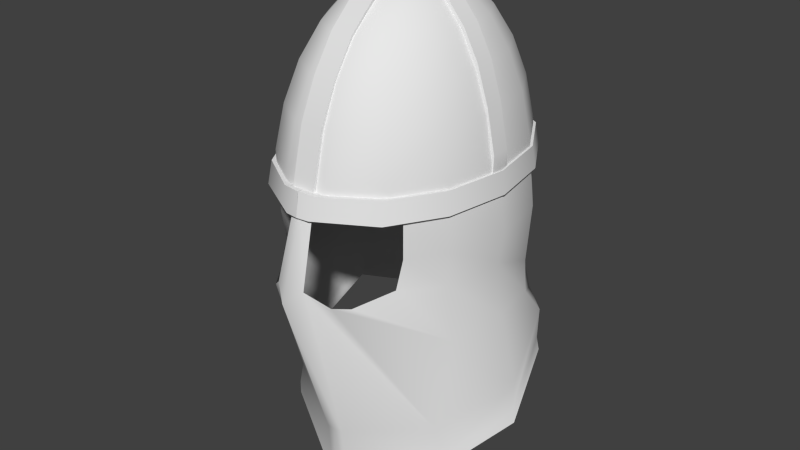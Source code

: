 # Source: helm6.blend  (saved by Blender 2.61.0; exported with 4.5.12 LTS)
import bpy
from mathutils import Matrix  # noqa: F401  (used for matrix-valued properties, if any)

bpy.ops.wm.read_factory_settings(use_empty=True)
scene = bpy.context.scene
scene.name = 'Scene'

# ---- collections
col_collection_1 = bpy.data.collections.new('Collection 1'); scene.collection.children.link(col_collection_1)

# ---- materials (node trees are filled in below, after node groups)
mat_helm3 = bpy.data.materials.new('helm3')
mat_helm3.alpha_threshold = 0.0
mat_helm3.use_transparent_shadow = False
mat_helm3.roughness = 0.5
mat_helm3.specular_intensity = 1.0
mat_helm3.line_color = (0.0, 0.0, 0.0, 1.0)
mat_helm3_001 = bpy.data.materials.new('helm3.001')
mat_helm3_001.alpha_threshold = 0.0
mat_helm3_001.use_transparent_shadow = False
mat_helm3_001.roughness = 0.5
mat_helm3_001.specular_intensity = 1.0
mat_helm3_001.line_color = (0.0, 0.0, 0.0, 1.0)

# ---- material node trees

# ---- world
world_world = bpy.data.worlds.new('World'); scene.world = world_world
world_world.color = (0.05088, 0.05088, 0.05088)
world_world.use_sun_shadow = False
world_world.sun_shadow_jitter_overblur = 0.0
world_world.cycles.sampling_method = 'MANUAL'
world_world.cycles.sample_map_resolution = 256

# ---- meshes
me_sphere = bpy.data.meshes.new('Sphere')
me_sphere.from_pydata([(-0.6527, -0.7184, -0.7963), (-0.9483, -0.4567, -0.7963), (-1.052, 2.78e-08, -0.7963), (-0.9483, 0.4528, -1.01), (-0.6562, 0.7842, -1.01), (-0.2342, 0.9875, -1.01), (-0.2342, 0.9759, -0.5228), (-0.6562, 0.8229, -0.5228), (-0.9932, 0.4567, -0.5228), (-1.102, 2.608e-08, -0.5228), (-0.9483, -0.4567, -0.5228), (-0.733, -0.7184, -0.5228), (-0.733, -0.7184, -0.2212), (-0.9483, -0.4567, -0.2212), (-1.052, 2.78e-08, -0.2212), (-0.9483, 0.4567, -0.2212), (-0.6562, 0.8229, -0.2212), (-0.2342, 1.026, -0.2212), (-0.2342, 0.9217, -1.251), (-0.6562, 0.761, -1.178), (-1.021, 0.3948, -1.245), (-1.123, 2.608e-08, -1.225), (-1.021, -0.4567, -1.245), (-0.444, -0.9779, -0.8859), (-0.8638, -0.479, -2.101), (-1.255, 0.05078, -1.827), (-1.1, 0.5074, -1.445), (-0.6562, 0.8737, -1.546), (-0.2342, 1.077, -1.716), (-0.2342, 1.026, -2.055), (-0.6562, 0.8229, -1.885), (-1.161, 0.4567, -1.778), (-1.316, 2.608e-08, -2.16), (-0.9483, -0.4567, -2.441), (-0.08431, -0.786, -2.787), (-0.2342, 1.014, -1.853), (-0.6562, 0.8112, -1.683), (-1.131, 0.4567, -1.673), (-1.286, 2.608e-08, -2.055), (-0.9483, -0.4567, -2.332), (-0.08431, -0.8207, -2.22), (-6.706e-08, -0.786, -2.787), (-5.96e-08, -0.8207, -2.22), (-7.451e-09, 0.9875, -1.01), (-7.451e-09, 0.9759, -0.5228), (-7.451e-09, 1.026, -0.2212), (-7.451e-09, 0.9217, -1.251), (-1.14e-06, 1.077, -1.716), (7.451e-09, 1.029, -2.081), (-2.08e-17, 1.016, -1.873), (-0.05211, 0.2283, 1.287), (-0.1016, 0.4452, 1.164), (-0.146, 0.6398, 0.9664), (-0.1831, 0.8022, 0.7035), (-0.211, 0.9245, 0.3887), (-0.2283, 1.0, 0.03779), (-0.2342, 1.026, -0.2212), (-0.6562, 0.8229, -0.2212), (-0.6398, 0.8022, 0.03779), (-0.5912, 0.7414, 0.3887), (-0.5131, 0.6433, 0.7035), (-0.4091, 0.5131, 0.9664), (-0.2847, 0.357, 1.164), (-0.146, 0.1831, 1.287), (-0.211, 0.1016, 1.287), (-0.4114, 0.1981, 1.164), (-0.5912, 0.2847, 0.9664), (-0.7414, 0.357, 0.7035), (-0.8544, 0.4114, 0.3887), (-0.9245, 0.4452, 0.03779), (-0.9483, 0.4567, -0.2212), (-1.052, 3.153e-08, -0.2212), (-1.026, 6.29e-08, 0.03779), (-0.9483, -3.12e-08, 0.3887), (-0.8229, -3.12e-08, 0.7035), (-0.6562, -1.552e-08, 0.9664), (-0.4567, 3.153e-08, 1.164), (-0.2342, 1.62e-10, 1.287), (-0.211, -0.1016, 1.287), (-0.4114, -0.1981, 1.164), (-0.5912, -0.2847, 0.9664), (-0.7414, -0.357, 0.7035), (-0.8544, -0.4114, 0.3887), (-0.9245, -0.4452, 0.03779), (-0.9483, -0.4567, -0.2212), (-0.733, -0.7184, -0.2212), (-0.6398, -0.8022, 0.03779), (-0.5912, -0.7414, 0.3887), (-0.5131, -0.6433, 0.7035), (-0.4091, -0.5131, 0.9664), (-0.2847, -0.357, 1.164), (-0.146, -0.1831, 1.287), (-3.161e-11, 1.62e-10, 1.329), (-0.05211, -0.2283, 1.287), (-0.1016, -0.4452, 1.164), (-0.146, -0.6398, 0.9664), (-0.1831, -0.8022, 0.7035), (-0.211, -0.9245, 0.3887), (-0.2283, -1.0, 0.03779), (-0.1135, -1.054, -0.2212), (-0.1487, -1.183, -0.7372), (-1.49e-08, -1.078, -0.2212), (-5.215e-08, -1.0, 0.03779), (-2.235e-08, -0.9245, 0.3887), (7.451e-09, -0.8022, 0.7035), (4.47e-08, -0.6398, 0.9664), (-1.863e-08, -0.4452, 1.164), (5.588e-09, -0.2283, 1.287), (-2.948e-08, -1.267, -0.8345), (3.725e-09, 0.2283, 1.287), (3.725e-09, 0.4452, 1.164), (0.0, 0.6398, 0.9664), (-7.451e-09, 0.8022, 0.7035), (-2.235e-08, 0.9245, 0.3887), (5.215e-08, 1.0, 0.03779), (-7.451e-09, 1.026, -0.2212), (-0.3362, -1.08, -0.8643), (-0.4749, -0.9044, -0.2212)], [], [(1, 0, 11, 10), (10, 9, 2, 1), (9, 8, 3, 2), (8, 7, 4, 3), (7, 6, 5, 4), (16, 17, 6, 7), (15, 16, 7, 8), (14, 15, 8, 9), (13, 14, 9, 10), (12, 13, 10, 11), (4, 5, 18, 19), (3, 4, 19, 20), (2, 3, 20, 21), (1, 2, 21, 22), (0, 1, 22, 23), (22, 21, 25, 24), (21, 20, 26, 25), (20, 19, 27, 26), (19, 18, 28, 27), (28, 35, 36, 27), (35, 29, 30, 36), (27, 36, 37, 26), (36, 30, 31, 37), (26, 37, 38, 25), (37, 31, 32, 38), (25, 38, 39, 24), (38, 32, 33, 39), (24, 39, 40, 100), (39, 33, 34, 40), (40, 42, 108, 100), (34, 41, 42, 40), (6, 44, 43, 5), (17, 45, 44, 6), (5, 43, 46, 18), (18, 46, 47, 28), (49, 35, 28, 47), (48, 29, 35, 49), (55, 56, 57, 58), (54, 55, 58, 59), (53, 54, 59, 60), (52, 53, 60, 61), (51, 52, 61, 62), (50, 51, 62, 63), (92, 50, 63), (92, 63, 64), (63, 62, 65, 64), (62, 61, 66, 65), (61, 60, 67, 66), (60, 59, 68, 67), (59, 58, 69, 68), (58, 57, 70, 69), (69, 70, 71, 72), (68, 69, 72, 73), (67, 68, 73, 74), (66, 67, 74, 75), (65, 66, 75, 76), (64, 65, 76, 77), (92, 64, 77), (92, 77, 78), (77, 76, 79, 78), (76, 75, 80, 79), (75, 74, 81, 80), (74, 73, 82, 81), (73, 72, 83, 82), (72, 71, 84, 83), (83, 84, 85, 86), (82, 83, 86, 87), (81, 82, 87, 88), (80, 81, 88, 89), (79, 80, 89, 90), (78, 79, 90, 91), (92, 78, 91), (92, 91, 93), (91, 90, 94, 93), (90, 89, 95, 94), (89, 88, 96, 95), (88, 87, 97, 96), (87, 86, 98, 97), (99, 101, 102, 98), (98, 102, 103, 97), (97, 103, 104, 96), (96, 104, 105, 95), (95, 105, 106, 94), (94, 106, 107, 93), (93, 107, 92), (101, 99, 100, 108), (109, 50, 92), (110, 51, 50, 109), (111, 52, 51, 110), (112, 53, 52, 111), (113, 54, 53, 112), (114, 55, 54, 113), (115, 56, 55, 114), (116, 22, 24), (100, 116, 24), (116, 23, 22), (117, 98, 86), (85, 117, 86), (117, 99, 98)])
me_sphere.polygons.foreach_set('use_smooth', [True] * 99)
_uv = me_sphere.uv_layers.new(name='UVMap')
_uv.uv.foreach_set('vector', [0.4494, 0.111, 0.3906, 0.1024, 0.4036, 0.06301, 0.454, 0.06843, 0.454, 0.06843, 0.5286, 0.07291, 0.5268, 0.118, 0.4494, 0.111, 0.5286, 0.07291, 0.6016, 0.07356, 0.6072, 0.1552, 0.5268, 0.118, 0.6016, 0.07356, 0.6819, 0.06773, 0.6836, 0.1501, 0.6072, 0.1552, 0.6819, 0.06773, 0.7566, 0.06153, 0.7627, 0.1426, 0.6836, 0.1501, 0.6778, 0.0189, 0.7543, 0.0107, 0.7566, 0.06153, 0.6819, 0.06773, 0.603, 0.02512, 0.6778, 0.0189, 0.6819, 0.06773, 0.6016, 0.07356, 0.5297, 0.02572, 0.603, 0.02512, 0.6016, 0.07356, 0.5286, 0.07291, 0.4575, 0.02219, 0.5297, 0.02572, 0.5286, 0.07291, 0.454, 0.06843, 0.4074, 0.01816, 0.4575, 0.02219, 0.454, 0.06843, 0.4036, 0.06301, 0.6836, 0.1501, 0.7627, 0.1426, 0.7643, 0.1851, 0.6837, 0.1789, 0.6072, 0.1552, 0.6836, 0.1501, 0.6837, 0.1789, 0.593, 0.1973, 0.5268, 0.118, 0.6072, 0.1552, 0.593, 0.1973, 0.5213, 0.1909, 0.4494, 0.111, 0.5268, 0.118, 0.5213, 0.1909, 0.4424, 0.1822, 0.3906, 0.1024, 0.4494, 0.111, 0.4424, 0.1822, 0.3434, 0.1068, 0.4424, 0.1822, 0.5213, 0.1909, 0.5203, 0.3021, 0.3889, 0.3295, 0.5213, 0.1909, 0.593, 0.1973, 0.6039, 0.2364, 0.5203, 0.3021, 0.593, 0.1973, 0.6837, 0.1789, 0.6988, 0.243, 0.6039, 0.2364, 0.6837, 0.1789, 0.7643, 0.1851, 0.7752, 0.2647, 0.6988, 0.243, 0.7752, 0.2647, 0.7746, 0.2892, 0.6949, 0.2683, 0.6988, 0.243, 0.7746, 0.2892, 0.7775, 0.3225, 0.6988, 0.3011, 0.6949, 0.2683, 0.6988, 0.243, 0.6949, 0.2683, 0.5957, 0.2748, 0.6039, 0.2364, 0.6949, 0.2683, 0.6988, 0.3011, 0.5941, 0.2935, 0.5957, 0.2748, 0.6039, 0.2364, 0.5957, 0.2748, 0.5097, 0.3429, 0.5203, 0.3021, 0.5957, 0.2748, 0.5941, 0.2935, 0.5091, 0.363, 0.5097, 0.3429, 0.5203, 0.3021, 0.5097, 0.3429, 0.3955, 0.3767, 0.3889, 0.3295, 0.5097, 0.3429, 0.5091, 0.363, 0.3912, 0.3988, 0.3955, 0.3767, 0.3889, 0.3295, 0.3955, 0.3767, 0.2108, 0.3194, 0.2243, 0.05115, 0.3955, 0.3767, 0.3912, 0.3988, 0.1923, 0.4549, 0.2108, 0.3194, 0.2108, 0.3194, 0.1869, 0.3182, 0.1907, 0.06549, 0.2243, 0.05115, 0.1923, 0.4549, 0.1724, 0.4528, 0.1869, 0.3182, 0.2108, 0.3194, 0.7566, 0.06153, 0.7957, 0.05924, 0.8016, 0.1399, 0.7627, 0.1426, 0.7543, 0.0107, 0.793, 0.008655, 0.7957, 0.05924, 0.7566, 0.06153, 0.7627, 0.1426, 0.8016, 0.1399, 0.8044, 0.1819, 0.7643, 0.1851, 0.7643, 0.1851, 0.8044, 0.1819, 0.8125, 0.263, 0.7752, 0.2647, 0.8136, 0.2901, 0.7746, 0.2892, 0.7752, 0.2647, 0.8125, 0.263, 0.816, 0.3241, 0.7775, 0.3225, 0.7746, 0.2892, 0.8136, 0.2901, 0.1537, 0.6422, 0.1268, 0.5932, 0.2184, 0.5502, 0.2373, 0.6013, 0.1919, 0.7051, 0.1537, 0.6422, 0.2373, 0.6013, 0.2636, 0.6657, 0.2319, 0.7595, 0.1919, 0.7051, 0.2636, 0.6657, 0.2898, 0.7216, 0.2736, 0.804, 0.2319, 0.7595, 0.2898, 0.7216, 0.3155, 0.77, 0.316, 0.838, 0.2736, 0.804, 0.3155, 0.77, 0.3421, 0.8113, 0.3589, 0.8629, 0.316, 0.838, 0.3421, 0.8113, 0.3709, 0.8471, 0.4037, 0.8803, 0.3589, 0.8629, 0.3709, 0.8471, 0.4037, 0.8803, 0.3709, 0.8471, 0.3871, 0.8375, 0.3709, 0.8471, 0.3421, 0.8113, 0.3734, 0.7959, 0.3871, 0.8375, 0.3421, 0.8113, 0.3155, 0.77, 0.3613, 0.7508, 0.3734, 0.7959, 0.3155, 0.77, 0.2898, 0.7216, 0.3496, 0.7004, 0.3613, 0.7508, 0.2898, 0.7216, 0.2636, 0.6657, 0.3372, 0.6428, 0.3496, 0.7004, 0.2636, 0.6657, 0.2373, 0.6013, 0.3243, 0.5764, 0.3372, 0.6428, 0.2373, 0.6013, 0.2184, 0.5502, 0.3152, 0.5234, 0.3243, 0.5764, 0.3243, 0.5764, 0.3152, 0.5234, 0.4154, 0.5161, 0.4105, 0.574, 0.3372, 0.6428, 0.3243, 0.5764, 0.4105, 0.574, 0.4119, 0.6369, 0.3496, 0.7004, 0.3372, 0.6428, 0.4119, 0.6369, 0.4104, 0.695, 0.3613, 0.7508, 0.3496, 0.7004, 0.4104, 0.695, 0.4089, 0.746, 0.3734, 0.7959, 0.3613, 0.7508, 0.4089, 0.746, 0.4067, 0.7916, 0.3871, 0.8375, 0.3734, 0.7959, 0.4067, 0.7916, 0.4052, 0.8347, 0.4037, 0.8803, 0.3871, 0.8375, 0.4052, 0.8347, 0.4037, 0.8803, 0.4052, 0.8347, 0.4231, 0.8387, 0.4052, 0.8347, 0.4067, 0.7916, 0.4397, 0.7983, 0.4231, 0.8387, 0.4067, 0.7916, 0.4089, 0.746, 0.4557, 0.7547, 0.4397, 0.7983, 0.4089, 0.746, 0.4104, 0.695, 0.4708, 0.705, 0.4557, 0.7547, 0.4104, 0.695, 0.4119, 0.6369, 0.486, 0.648, 0.4708, 0.705, 0.4119, 0.6369, 0.4105, 0.574, 0.4999, 0.5812, 0.486, 0.648, 0.4105, 0.574, 0.4154, 0.5161, 0.515, 0.5297, 0.4999, 0.5812, 0.4999, 0.5812, 0.515, 0.5297, 0.5863, 0.553, 0.5856, 0.6086, 0.486, 0.648, 0.4999, 0.5812, 0.5856, 0.6086, 0.5577, 0.6761, 0.4708, 0.705, 0.486, 0.648, 0.5577, 0.6761, 0.5288, 0.7305, 0.4557, 0.7547, 0.4708, 0.705, 0.5288, 0.7305, 0.4998, 0.777, 0.4397, 0.7983, 0.4557, 0.7547, 0.4998, 0.777, 0.4697, 0.8159, 0.4231, 0.8387, 0.4397, 0.7983, 0.4697, 0.8159, 0.4387, 0.8493, 0.4037, 0.8803, 0.4231, 0.8387, 0.4387, 0.8493, 0.4037, 0.8803, 0.4387, 0.8493, 0.4539, 0.8678, 0.4387, 0.8493, 0.4697, 0.8159, 0.4986, 0.8466, 0.4539, 0.8678, 0.4697, 0.8159, 0.4998, 0.777, 0.5388, 0.8136, 0.4986, 0.8466, 0.4998, 0.777, 0.5288, 0.7305, 0.5879, 0.774, 0.5388, 0.8136, 0.5288, 0.7305, 0.5577, 0.6761, 0.6315, 0.7217, 0.5879, 0.774, 0.5577, 0.6761, 0.5856, 0.6086, 0.6748, 0.65, 0.6315, 0.7217, 0.7208, 0.6232, 0.7431, 0.6363, 0.7126, 0.6746, 0.6748, 0.65, 0.6748, 0.65, 0.7126, 0.6746, 0.6608, 0.7495, 0.6315, 0.7217, 0.6315, 0.7217, 0.6608, 0.7495, 0.6081, 0.8013, 0.5879, 0.774, 0.5879, 0.774, 0.6081, 0.8013, 0.554, 0.8394, 0.5388, 0.8136, 0.5388, 0.8136, 0.554, 0.8394, 0.501, 0.8641, 0.4986, 0.8466, 0.4986, 0.8466, 0.501, 0.8641, 0.4513, 0.8763, 0.4539, 0.8678, 0.4539, 0.8678, 0.4513, 0.8763, 0.4037, 0.8803, 0.7431, 0.6363, 0.7208, 0.6232, 0.7792, 0.5198, 0.823, 0.5177, 0.3564, 0.8732, 0.3589, 0.8629, 0.4037, 0.8803, 0.3077, 0.8568, 0.316, 0.838, 0.3589, 0.8629, 0.3564, 0.8732, 0.2568, 0.8287, 0.2736, 0.804, 0.316, 0.838, 0.3077, 0.8568, 0.2056, 0.7869, 0.2319, 0.7595, 0.2736, 0.804, 0.2568, 0.8287, 0.1571, 0.7325, 0.1919, 0.7051, 0.2319, 0.7595, 0.2056, 0.7869, 0.1124, 0.6688, 0.1537, 0.6422, 0.1919, 0.7051, 0.1571, 0.7325, 0.08236, 0.6198, 0.1268, 0.5932, 0.1537, 0.6422, 0.1124, 0.6688, 0.2845, 0.09039, 0.4424, 0.1822, 0.3889, 0.3295, 0.2243, 0.05115, 0.2845, 0.09039, 0.3889, 0.3295, 0.4449, 0.03039, 0.4663, 0.02802, 0.5441, 0.08765, 0.6535, 0.5881, 0.6748, 0.65, 0.5856, 0.6086, 0.5863, 0.553, 0.6535, 0.5881, 0.5856, 0.6086, 0.6535, 0.5881, 0.7208, 0.6232, 0.6748, 0.65])
me_sphere.materials.append(mat_helm3)
me_sphere.use_remesh_preserve_volume = False
me_sphere.use_remesh_preserve_attributes = False
me_sphere.use_mirror_vertex_groups = False
me_sphere.update()
me_sphere_002 = bpy.data.meshes.new('Sphere.002')
me_sphere_002.from_pydata([(-0.113, -0.9245, 0.3887), (-0.1144, -1.025, -0.06929), (-5.229e-08, -1.025, -0.06929), (-2.235e-08, -0.9412, 0.4036), (-5.229e-08, -1.042, -0.05443), (-0.1144, -1.042, -0.05443), (-0.113, -0.9412, 0.4036), (-0.113, -0.8134, 0.7097), (-2.304e-08, -0.8134, 0.7097), (-0.113, -0.7967, 0.6948), (-0.113, -0.6318, 0.9643), (-2.364e-08, -0.6485, 0.9792), (-0.113, -0.6485, 0.9792), (-0.113, -0.4568, 1.176), (-2.409e-08, -0.4568, 1.176), (-0.113, -0.4402, 1.161), (-0.113, -0.2176, 1.28), (-2.435e-08, -0.2343, 1.294), (-0.113, -0.2343, 1.294), (-0.113, -0.06114, 1.326), (-2.442e-08, -0.06114, 1.326), (-0.113, -0.04448, 1.312), (-0.113, 0.09873, 1.302), (-2.608e-08, 0.09236, 1.325), (-0.113, 0.09236, 1.325), (-0.113, 0.2259, 1.3), (-2.608e-08, 0.2259, 1.3), (-0.113, 0.2323, 1.278), (-0.113, 0.4378, 1.156), (-2.608e-08, 0.4506, 1.175), (-0.113, 0.4506, 1.175), (-0.113, 0.6435, 0.9804), (-2.608e-08, 0.6435, 0.9804), (-0.113, 0.6307, 0.9614), (-0.113, 0.8017, 0.6942), (-2.768e-08, 0.8145, 0.7132), (-0.113, 0.8145, 0.7132), (-0.113, 0.9299, 0.4117), (-2.768e-08, 0.9299, 0.4117), (-0.113, 0.9171, 0.3927), (-0.113, 0.9971, 0.01873), (-2.608e-08, 1.015, 0.03209), (-0.113, 1.015, 0.03209), (-0.113, 1.031, -0.0684), (-2.608e-08, 1.031, -0.0684), (-2.608e-08, 1.014, -0.08176), (-0.113, 1.014, -0.08176), (-1.013, 0.07995, -0.1244), (-0.9845, 0.07795, 0.03779), (-0.9845, -0.07795, 0.03779), (-1.013, -0.07995, -0.1244), (-1.024, -0.07995, -0.06955), (-1.023, -0.07208, 0.0957), (-1.023, 0.07209, 0.0957), (-1.024, 0.07995, -0.06955), (-0.9374, 0.07208, 0.4405), (-0.9374, -0.07208, 0.4405), (-0.8922, -0.07795, 0.4106), (-0.8922, 0.07795, 0.4106), (-0.7846, 0.07795, 0.7017), (-0.7846, -0.07795, 0.7017), (-0.8165, -0.07209, 0.7463), (-0.8165, 0.07208, 0.7463), (-0.6689, 0.07208, 0.9752), (-0.6689, -0.07209, 0.9752), (-0.625, -0.07795, 0.9492), (-0.625, 0.07795, 0.9492), (-0.4327, 0.07795, 1.141), (-0.4327, -0.07795, 1.141), (-0.491, -0.07209, 1.153), (-0.491, 0.07208, 1.153), (-0.2261, 0.07208, 1.311), (-0.2261, -0.07209, 1.311), (-0.1962, -0.07795, 1.266), (-0.1962, 0.07795, 1.266), (0.0007719, 0.07795, 1.289), (0.000772, -0.07795, 1.289), (0.002058, -0.07795, 1.345), (0.002058, 0.07795, 1.349), (-1.043, 5.215e-08, -0.06955), (-0.2307, 0.9921, -0.03666), (-0.2342, 1.026, -0.2212), (-0.6562, 0.8229, -0.2212), (-0.6387, 0.7956, -0.03666), (-0.9211, 0.4415, -0.03666), (-0.9483, 0.4567, -0.2212), (-1.052, 2.78e-08, -0.2212), (-1.022, -4.012e-05, -0.03666), (-0.9211, -0.4416, -0.03666), (-0.9483, -0.4567, -0.2212), (-0.6562, -0.8229, -0.2212), (-0.6387, -0.7957, -0.03666), (-0.2307, -0.9922, -0.03666), (-0.1135, -1.054, -0.2212), (-1.49e-08, -1.078, -0.2212), (-0.004252, -1.036, -0.03268), (-0.004252, 0.9921, -0.03666), (-7.451e-09, 1.026, -0.2212), (-0.001168, 1.058, -0.2237), (-0.00541, 1.037, -0.03581), (-0.002362, -1.081, -0.03151), (0.002682, -1.105, -0.2237), (-0.1263, -1.097, -0.2211), (-0.1917, -1.054, -0.0384), (-0.6496, -0.8362, -0.0384), (-0.668, -0.8649, -0.2211), (-0.9751, -0.4797, -0.2211), (-0.9466, -0.4639, -0.0384), (-1.053, 0.0004613, -0.0384), (-1.085, 0.0005049, -0.2211), (-0.9751, 0.4807, -0.2211), (-0.9466, 0.4648, -0.0384), (-0.6496, 0.8372, -0.0384), (-0.668, 0.8659, -0.2211), (-0.2242, 1.051, -0.2211), (-0.2205, 1.031, -0.0384), (-0.1144, -1.025, -0.06929), (-0.1144, -1.042, -0.05443), (-0.1144, -1.042, -0.05443), (-5.229e-08, -1.042, -0.05443), (-0.113, -0.9412, 0.4036), (-0.113, -0.8134, 0.7097), (-0.113, -0.6485, 0.9792), (-0.113, -0.4568, 1.176), (-0.113, -0.2343, 1.294), (-0.113, -0.06114, 1.326), (-0.113, 0.09236, 1.325), (-0.113, 0.2259, 1.3), (-0.113, 0.4506, 1.175), (-0.113, 0.6435, 0.9804), (-0.113, 0.8145, 0.7132), (-0.113, 0.9299, 0.4117), (-0.113, 1.015, 0.03209), (-0.113, 1.031, -0.0684), (-0.113, 1.031, -0.0684), (-0.113, 1.014, -0.08176), (-2.608e-08, 1.031, -0.0684), (-1.013, -0.07995, -0.1244), (-1.024, -0.07995, -0.06955), (-1.023, -0.07208, 0.0957), (-0.9374, -0.07208, 0.4405), (-0.8165, -0.07209, 0.7463), (-0.6689, -0.07209, 0.9752), (-0.491, -0.07209, 1.153), (-0.2261, -0.07209, 1.311), (0.002058, -0.07795, 1.315), (0.002058, -0.07795, 1.349), (0.000772, -0.07795, 1.289), (0.002058, 0.07795, 1.315), (0.002058, 0.07795, 1.345), (-0.2261, 0.07208, 1.311), (-0.491, 0.07208, 1.153), (-0.6689, 0.07208, 0.9752), (-0.8165, 0.07208, 0.7463), (-0.9374, 0.07208, 0.4405), (-1.023, 0.07209, 0.0957), (-1.024, 0.07995, -0.06955), (-1.013, 0.07995, -0.1244), (0.0007719, 0.07795, 1.289), (-0.004252, 0.9921, -0.03666), (-0.00541, 1.037, -0.03581), (-0.00541, 1.037, -0.03581), (-0.001168, 1.058, -0.2237), (-0.001168, 1.058, -0.2237), (-7.451e-09, 1.026, -0.2212), (-0.2242, 1.051, -0.2211), (-0.668, 0.8659, -0.2211), (-0.9751, 0.4807, -0.2211), (-1.085, 0.0005049, -0.2211), (-0.9751, -0.4797, -0.2211), (-0.668, -0.8649, -0.2211), (-0.1263, -1.097, -0.2211), (0.002187, -1.105, -0.2237), (0.002682, -1.105, -0.2237), (-1.49e-08, -1.078, -0.2212), (-0.002857, -1.081, -0.03151), (-0.002362, -1.081, -0.03151), (-0.004252, -1.036, -0.03268), (-0.1917, -1.054, -0.0384), (-0.6496, -0.8362, -0.0384), (-0.9466, -0.4639, -0.0384), (-1.053, 0.0004613, -0.0384), (-0.9466, 0.4648, -0.0384), (-0.6496, 0.8372, -0.0384), (-0.2205, 1.031, -0.0384)], [], [(2, 4, 5, 1), (6, 0, 116, 118), (117, 119, 3, 120), (9, 0, 6, 121), (3, 8, 7, 120), (8, 11, 122, 7), (121, 12, 10, 9), (12, 123, 15, 10), (11, 14, 13, 122), (14, 17, 124, 13), (123, 18, 16, 15), (18, 125, 21, 16), (17, 20, 19, 124), (20, 23, 126, 19), (125, 24, 22, 21), (24, 127, 27, 22), (23, 26, 25, 126), (26, 29, 128, 25), (127, 30, 28, 27), (30, 129, 33, 28), (29, 32, 31, 128), (32, 35, 130, 31), (129, 36, 34, 33), (36, 131, 39, 34), (35, 38, 37, 130), (38, 41, 132, 37), (131, 42, 40, 39), (42, 43, 46, 40), (41, 44, 134, 132), (135, 133, 136, 45), (49, 139, 51, 50), (47, 54, 53, 48), (53, 55, 58, 48), (52, 140, 154, 155), (49, 57, 56, 139), (57, 60, 141, 56), (140, 61, 62, 154), (55, 153, 59, 58), (153, 63, 66, 59), (61, 142, 152, 62), (60, 65, 64, 141), (65, 68, 143, 64), (142, 69, 70, 152), (63, 151, 67, 66), (151, 71, 74, 67), (69, 144, 150, 70), (68, 73, 72, 143), (73, 76, 77, 72), (144, 146, 78, 150), (71, 149, 75, 74), (158, 147, 145, 148), (137, 79, 157), (79, 156, 157), (79, 137, 138), (79, 52, 155), (138, 52, 79), (79, 155, 156), (97, 98, 99, 96), (81, 114, 163, 164), (115, 80, 159, 161), (95, 94, 101, 100), (92, 103, 176, 177), (174, 173, 102, 93), (93, 102, 105, 90), (91, 104, 103, 92), (88, 107, 104, 91), (90, 105, 106, 89), (89, 106, 109, 86), (87, 108, 107, 88), (84, 111, 108, 87), (86, 109, 110, 85), (85, 110, 113, 82), (83, 112, 111, 84), (80, 115, 112, 83), (82, 113, 114, 81), (166, 183, 184, 165), (167, 182, 183, 166), (168, 181, 182, 167), (169, 180, 181, 168), (170, 179, 180, 169), (171, 178, 179, 170), (175, 178, 171, 172), (162, 165, 184, 160)])
me_sphere_002.polygons.foreach_set('use_smooth', [True] * 83)
_k = set([(6, 118), (6, 121), (7, 120), (7, 122), (12, 121), (12, 123), (13, 122), (13, 124), (18, 123), (18, 125), (19, 124), (19, 126), (24, 125), (24, 127), (25, 126), (25, 128), (30, 127), (30, 129), (31, 128), (31, 130), (36, 129), (36, 131), (37, 130), (37, 132), (42, 43), (42, 131), (51, 139), (52, 138), (52, 140), (53, 54), (53, 55), (55, 153), (56, 139), (56, 141), (61, 140), (61, 142), (62, 152), (62, 154), (63, 151), (63, 153), (64, 141), (64, 143), (69, 142), (69, 144), (70, 150), (70, 152), (71, 149), (71, 151), (72, 77), (72, 143), (78, 150), (102, 105), (102, 173), (103, 104), (103, 176), (104, 107), (105, 106), (106, 109), (107, 108), (108, 111), (109, 110), (110, 113), (111, 112), (112, 115), (113, 114), (114, 163), (115, 161), (117, 120), (132, 134), (144, 146), (154, 155), (155, 156), (160, 184), (162, 165), (165, 166), (166, 167), (167, 168), (168, 169), (169, 170), (170, 171), (171, 172), (175, 178), (178, 179), (179, 180), (180, 181), (181, 182), (182, 183), (183, 184)])
me_sphere_002.attributes.new('sharp_edge', 'BOOLEAN', 'EDGE').data.foreach_set('value', [ (min(e.vertices), max(e.vertices)) in _k for e in me_sphere_002.edges])
_uv = me_sphere_002.uv_layers.new(name='UVMap')
_uv.uv.foreach_set('vector', [0.9204, 0.6773, 0.9204, 0.6757, 0.9126, 0.6757, 0.9126, 0.6773, 0.7743, 0.7536, 0.7754, 0.752, 0.7694, 0.74, 0.7683, 0.7416, -0.7429, 0.8913, -0.7429, 0.9559, -0.4777, 0.9559, -0.4777, 0.892, 0.784, 0.7636, 0.7754, 0.752, 0.7743, 0.7536, 0.7829, 0.7652, -0.4777, 0.9559, -0.2902, 0.9559, -0.2902, 0.892, -0.4777, 0.892, -0.2902, 0.9559, -0.1116, 0.9559, -0.1116, 0.892, -0.2902, 0.892, 0.7829, 0.7652, 0.7936, 0.7757, 0.7947, 0.7741, 0.784, 0.7636, 0.7936, 0.7757, 0.8065, 0.7833, 0.8076, 0.7817, 0.7947, 0.7741, -0.1116, 0.9559, 0.04362, 0.9558, 0.04361, 0.892, -0.1116, 0.892, 0.04362, 0.9558, 0.1862, 0.9558, 0.1862, 0.892, 0.04361, 0.892, 0.8065, 0.7833, 0.8206, 0.7881, 0.8217, 0.7864, 0.8076, 0.7817, 0.8206, 0.7881, 0.8341, 0.7882, 0.8352, 0.7866, 0.8217, 0.7864, 0.1862, 0.9558, 0.2858, 0.9558, 0.2858, 0.892, 0.1862, 0.892, 0.2858, 0.9558, 0.3726, 0.9558, 0.3726, 0.892, 0.2858, 0.892, 0.8341, 0.7882, 0.846, 0.7862, 0.8463, 0.7844, 0.8352, 0.7866, 0.846, 0.7862, 0.8562, 0.7829, 0.8564, 0.7811, 0.8463, 0.7844, 0.3726, 0.9558, 0.4493, 0.9558, 0.4493, 0.892, 0.3726, 0.892, 0.4493, 0.9558, 0.5947, 0.9558, 0.5947, 0.892, 0.4493, 0.892, 0.8562, 0.7829, 0.8684, 0.7781, 0.8677, 0.7766, 0.8564, 0.7811, 0.8684, 0.7781, 0.8788, 0.7715, 0.8782, 0.77, 0.8677, 0.7766, 0.5947, 0.9558, 0.7496, 0.9559, 0.7496, 0.892, 0.5947, 0.892, 0.7496, 0.9559, 0.9289, 0.9559, 0.9289, 0.892, 0.7496, 0.892, 0.8788, 0.7715, 0.8884, 0.7639, 0.8878, 0.7625, 0.8782, 0.77, 0.8884, 0.7639, 0.8971, 0.7557, 0.8965, 0.7542, 0.8878, 0.7625, 0.9289, 0.9559, 1.111, 0.9559, 1.111, 0.892, 0.9289, 0.892, 1.111, 0.9559, 1.331, 0.9559, 1.331, 0.8921, 1.111, 0.892, 0.8971, 0.7557, 0.9058, 0.7474, 0.905, 0.746, 0.8965, 0.7542, 0.9058, 0.7474, 0.9096, 0.7413, 0.9088, 0.74, 0.905, 0.746, 1.331, 0.9559, 1.389, 0.9559, 1.389, 0.8921, 1.331, 0.8921, 0.9126, 0.6528, 0.9126, 0.6543, 0.9203, 0.6543, 0.9203, 0.6528, 0.9259, 0.7005, 0.9302, 0.7024, 0.9241, 0.6929, 0.9215, 0.6901, 0.9669, 0.6901, 0.9641, 0.6928, 0.9575, 0.7019, 0.962, 0.7002, 0.9575, 0.7019, 0.9486, 0.7244, 0.9524, 0.7246, 0.962, 0.7002, 0.9448, 0.9158, 0.7528, 0.9158, 0.7528, 0.9937, 0.9448, 0.9938, 0.9259, 0.7005, 0.9343, 0.7252, 0.938, 0.7253, 0.9302, 0.7024, 0.9343, 0.7252, 0.9389, 0.7459, 0.9423, 0.7472, 0.938, 0.7253, 0.7528, 0.9158, 0.575, 0.9158, 0.575, 0.9937, 0.7528, 0.9937, 0.9486, 0.7244, 0.9432, 0.7462, 0.9468, 0.745, 0.9524, 0.7246, 0.9432, 0.7462, 0.9423, 0.7647, 0.9458, 0.765, 0.9468, 0.745, 0.575, 0.9158, 0.4278, 0.9158, 0.4278, 0.9937, 0.575, 0.9937, 0.9389, 0.7459, 0.9389, 0.7659, 0.9423, 0.7658, 0.9423, 0.7472, 0.9389, 0.7659, 0.935, 0.784, 0.9387, 0.7825, 0.9423, 0.7658, 0.4278, 0.9158, 0.292, 0.9158, 0.292, 0.9937, 0.4278, 0.9937, 0.9423, 0.7647, 0.9451, 0.7816, 0.9488, 0.7832, 0.9458, 0.765, 0.9451, 0.7816, 0.9535, 0.8008, 0.9569, 0.7996, 0.9488, 0.7832, 0.292, 0.9158, 0.1254, 0.9158, 0.1254, 0.9937, 0.292, 0.9937, 0.935, 0.784, 0.9261, 0.7999, 0.9295, 0.8013, 0.9387, 0.7825, 0.9261, 0.7999, 0.9157, 0.8085, 0.9177, 0.8118, 0.9295, 0.8013, 0.1254, 0.9158, 0.000302, 0.9127, 0.000302, 0.9969, 0.1254, 0.9937, 0.9535, 0.8008, 0.9647, 0.8118, 0.9669, 0.8087, 0.9569, 0.7996, 0.9232, 0.6528, 0.9126, 0.6528, 0.9126, 0.651, 0.9232, 0.651, 1.063, 0.9127, 1.031, 0.9548, 1.063, 0.9969, 1.031, 0.9548, 1.033, 0.9974, 1.063, 0.9969, 1.031, 0.9548, 1.063, 0.9127, 1.033, 0.9122, 1.031, 0.9548, 0.9448, 0.9158, 0.9448, 0.9938, 1.033, 0.9122, 0.9448, 0.9158, 1.031, 0.9548, 1.031, 0.9548, 0.9448, 0.9938, 1.033, 0.9974, 0.9105, 0.7541, 0.9126, 0.7537, 0.9126, 0.7666, 0.9096, 0.7669, 0.8952, 0.7231, 0.8981, 0.7215, 0.9157, 0.7374, 0.9134, 0.74, 0.8992, 0.6617, 0.8939, 0.6607, 0.9072, 0.6331, 0.9126, 0.6358, 0.9126, 0.7537, 0.9126, 0.7406, 0.9109, 0.74, 0.9096, 0.7531, 0.7784, 0.6447, 0.774, 0.6439, 0.7683, 0.6339, 0.7708, 0.633, 0.7707, 0.7373, 0.7683, 0.7369, 0.772, 0.7257, 0.7754, 0.7278, 0.7754, 0.7278, 0.772, 0.7257, 0.7911, 0.701, 0.7946, 0.703, 0.7923, 0.663, 0.7896, 0.6644, 0.774, 0.6439, 0.7784, 0.6447, 0.8089, 0.6757, 0.8071, 0.6777, 0.7896, 0.6644, 0.7923, 0.663, 0.7946, 0.703, 0.7911, 0.701, 0.8156, 0.6901, 0.8171, 0.693, 0.8171, 0.693, 0.8156, 0.6901, 0.8381, 0.6901, 0.8379, 0.6929, 0.8266, 0.6834, 0.826, 0.686, 0.8071, 0.6777, 0.8089, 0.6757, 0.8465, 0.6871, 0.8475, 0.6901, 0.826, 0.686, 0.8266, 0.6834, 0.8379, 0.6929, 0.8381, 0.6901, 0.8591, 0.6947, 0.8577, 0.6972, 0.8577, 0.6972, 0.8591, 0.6947, 0.8798, 0.7049, 0.8773, 0.7068, 0.87, 0.6809, 0.8732, 0.6835, 0.8475, 0.6901, 0.8465, 0.6871, 0.8939, 0.6607, 0.8992, 0.6617, 0.8732, 0.6835, 0.87, 0.6809, 0.8773, 0.7068, 0.8798, 0.7049, 0.8981, 0.7215, 0.8952, 0.7231, 1.005, 1.004, 1.003, 0.9151, 1.231, 0.9163, 1.237, 1.004, 0.7738, 1.006, 0.7798, 0.9181, 1.003, 0.9151, 1.005, 1.004, 0.5591, 1.002, 0.5575, 0.9134, 0.7798, 0.9181, 0.7738, 1.006, 0.3192, 0.9971, 0.3254, 0.9088, 0.5575, 0.9134, 0.5591, 1.002, 0.08609, 0.9951, 0.08523, 0.9065, 0.3254, 0.9088, 0.3192, 0.9971, -0.1792, 0.9947, -0.1493, 0.9048, 0.08523, 0.9065, 0.08609, 0.9951, -0.2403, 0.9055, -0.1493, 0.9048, -0.1792, 0.9947, -0.2405, 0.9978, 0.1428, 0.9994, 0.04239, 0.9994, 0.0428, 0.9166, 0.1396, 0.9143])
me_sphere_002.materials.append(mat_helm3_001)
me_sphere_002.use_remesh_preserve_volume = False
me_sphere_002.use_remesh_preserve_attributes = False
me_sphere_002.use_mirror_vertex_groups = False
me_sphere_002.update()

# ---- objects
ob_sphere = bpy.data.objects.new('Sphere', me_sphere)
ob_yebra = bpy.data.objects.new('yebra', me_sphere_002)

# ---- transforms, parenting, visibility, modifiers, constraints
ob_sphere.location = (1.829e-10, 0.006667, 1.66)
ob_sphere.scale = (0.0825, 0.1108, 0.1)
ob_sphere.lineart.crease_threshold = 0.0
_m = ob_sphere.modifiers.new('Mirror', 'MIRROR')
ob_yebra.location = (0.0, 0.006667, 1.66)
ob_yebra.scale = (0.0825, 0.1108, 0.1)
ob_yebra.lineart.crease_threshold = 0.0
_m = ob_yebra.modifiers.new('Mirror', 'MIRROR')

# ---- collection membership
col_collection_1.objects.link(ob_sphere)
col_collection_1.objects.link(ob_yebra)

# ---- scene / render settings (as saved in the file)
scene.frame_start = 1; scene.frame_end = 250; scene.frame_set(2)
scene.render.engine = 'BLENDER_EEVEE_NEXT'
scene.render.image_settings.color_mode = 'RGB'
scene.render.image_settings.compression = 90
scene.render.dither_intensity = 0.0
scene.render.bake_margin = 2
scene.render.bake_bias = 0.0
scene.cycles.use_denoising = False
scene.cycles.samples = 10
scene.cycles.sampling_pattern = 'TABULATED_SOBOL'
scene.cycles.light_sampling_threshold = 0.0
scene.cycles.use_adaptive_sampling = False
scene.cycles.use_light_tree = False
scene.cycles.blur_glossy = 0.0
scene.cycles.volume_bounces = 1
scene.cycles.pixel_filter_type = 'GAUSSIAN'
scene.cycles.sample_clamp_indirect = 0.0
scene.view_settings.view_transform = 'Standard'
bpy.context.view_layer.update()

# ---- added for rendering (the .blend has no active camera and no usable light): camera, sun
cam_auto = bpy.data.cameras.new('AutoCamera')
cam_auto.lens = 50.0
cam_auto.sensor_width = 36.0
cam_auto.clip_end = 1000.0
ob_auto_camera = bpy.data.objects.new('AutoCamera', cam_auto)
scene.collection.objects.link(ob_auto_camera)
ob_auto_camera.location = (0.494528, -0.597288, 1.98377)
ob_auto_camera.rotation_euler = (1.09748, -7.21219e-08, 0.694738)
scene.camera = ob_auto_camera
light_auto_sun = bpy.data.lights.new('AutoSun', 'SUN')
light_auto_sun.energy = 3.0
light_auto_sun.angle = 0.0523599
ob_auto_sun = bpy.data.objects.new('AutoSun', light_auto_sun)
scene.collection.objects.link(ob_auto_sun)
ob_auto_sun.rotation_euler = (0.872665, 0.174533, 0.523599)
bpy.context.view_layer.update()
